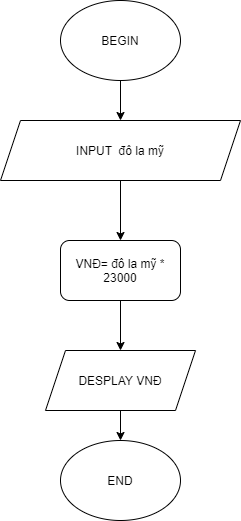

The diagram above was exported from draw.io. Its source (the exported page's mxGraphModel, read from the mxfile embedded in the PNG):
<mxGraphModel dx="782" dy="425" grid="1" gridSize="10" guides="1" tooltips="1" connect="1" arrows="1" fold="1" page="1" pageScale="1" pageWidth="827" pageHeight="1169" math="0" shadow="0">
  <root>
    <mxCell id="WIyWlLk6GJQsqaUBKTNV-0" />
    <mxCell id="WIyWlLk6GJQsqaUBKTNV-1" parent="WIyWlLk6GJQsqaUBKTNV-0" />
    <mxCell id="VYAaXiObZTs8beWGtT-i-5" style="edgeStyle=orthogonalEdgeStyle;rounded=0;orthogonalLoop=1;jettySize=auto;html=1;exitX=0.5;exitY=1;exitDx=0;exitDy=0;entryX=0.5;entryY=0;entryDx=0;entryDy=0;" edge="1" parent="WIyWlLk6GJQsqaUBKTNV-1" source="VYAaXiObZTs8beWGtT-i-0" target="VYAaXiObZTs8beWGtT-i-1">
      <mxGeometry relative="1" as="geometry" />
    </mxCell>
    <mxCell id="VYAaXiObZTs8beWGtT-i-0" value="BEGIN" style="ellipse;whiteSpace=wrap;html=1;" vertex="1" parent="WIyWlLk6GJQsqaUBKTNV-1">
      <mxGeometry x="300" y="40" width="120" height="80" as="geometry" />
    </mxCell>
    <mxCell id="VYAaXiObZTs8beWGtT-i-20" style="edgeStyle=orthogonalEdgeStyle;rounded=0;orthogonalLoop=1;jettySize=auto;html=1;exitX=0.5;exitY=1;exitDx=0;exitDy=0;entryX=0.5;entryY=0;entryDx=0;entryDy=0;" edge="1" parent="WIyWlLk6GJQsqaUBKTNV-1" source="VYAaXiObZTs8beWGtT-i-1" target="VYAaXiObZTs8beWGtT-i-18">
      <mxGeometry relative="1" as="geometry" />
    </mxCell>
    <mxCell id="VYAaXiObZTs8beWGtT-i-1" value="INPUT&amp;nbsp; đô la mỹ" style="shape=parallelogram;perimeter=parallelogramPerimeter;whiteSpace=wrap;html=1;fixedSize=1;" vertex="1" parent="WIyWlLk6GJQsqaUBKTNV-1">
      <mxGeometry x="240" y="160" width="240" height="60" as="geometry" />
    </mxCell>
    <mxCell id="VYAaXiObZTs8beWGtT-i-4" value="END" style="ellipse;whiteSpace=wrap;html=1;" vertex="1" parent="WIyWlLk6GJQsqaUBKTNV-1">
      <mxGeometry x="300" y="480" width="120" height="80" as="geometry" />
    </mxCell>
    <mxCell id="VYAaXiObZTs8beWGtT-i-21" style="edgeStyle=orthogonalEdgeStyle;rounded=0;orthogonalLoop=1;jettySize=auto;html=1;exitX=0.5;exitY=1;exitDx=0;exitDy=0;entryX=0.5;entryY=0;entryDx=0;entryDy=0;" edge="1" parent="WIyWlLk6GJQsqaUBKTNV-1" source="VYAaXiObZTs8beWGtT-i-18" target="VYAaXiObZTs8beWGtT-i-19">
      <mxGeometry relative="1" as="geometry" />
    </mxCell>
    <mxCell id="VYAaXiObZTs8beWGtT-i-18" value="VNĐ= đô la mỹ * 23000" style="rounded=1;whiteSpace=wrap;html=1;" vertex="1" parent="WIyWlLk6GJQsqaUBKTNV-1">
      <mxGeometry x="300" y="280" width="120" height="60" as="geometry" />
    </mxCell>
    <mxCell id="VYAaXiObZTs8beWGtT-i-22" style="edgeStyle=orthogonalEdgeStyle;rounded=0;orthogonalLoop=1;jettySize=auto;html=1;exitX=0.5;exitY=1;exitDx=0;exitDy=0;entryX=0.5;entryY=0;entryDx=0;entryDy=0;" edge="1" parent="WIyWlLk6GJQsqaUBKTNV-1" source="VYAaXiObZTs8beWGtT-i-19" target="VYAaXiObZTs8beWGtT-i-4">
      <mxGeometry relative="1" as="geometry" />
    </mxCell>
    <mxCell id="VYAaXiObZTs8beWGtT-i-19" value="DESPLAY VNĐ" style="shape=parallelogram;perimeter=parallelogramPerimeter;whiteSpace=wrap;html=1;fixedSize=1;" vertex="1" parent="WIyWlLk6GJQsqaUBKTNV-1">
      <mxGeometry x="285" y="390" width="150" height="60" as="geometry" />
    </mxCell>
  </root>
</mxGraphModel>